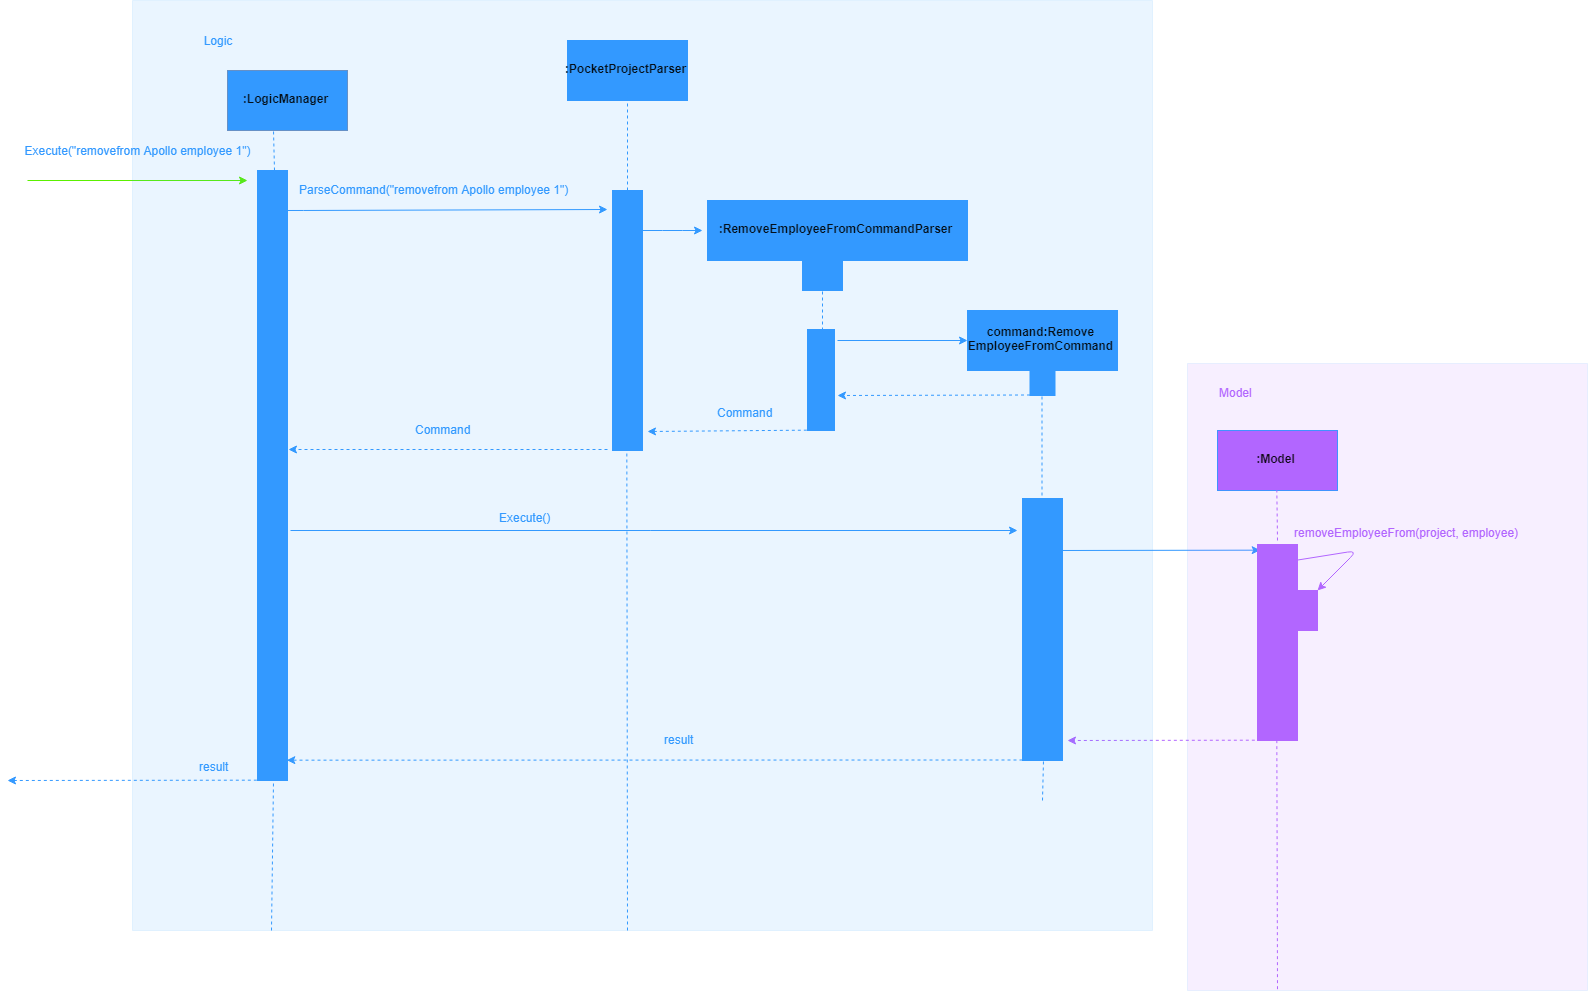

The diagram above was exported from draw.io. Its source (the exported page's mxGraphModel, read from the mxfile embedded in the PNG):
<mxGraphModel dx="4194" dy="2067" grid="1" gridSize="10" guides="1" tooltips="1" connect="1" arrows="1" fold="1" page="1" pageScale="1" pageWidth="827" pageHeight="1169" math="0" shadow="0">
  <root>
    <mxCell id="0" />
    <mxCell id="1" parent="0" />
    <mxCell id="2" value="&lt;b&gt;:LogicManager&lt;/b&gt;" style="rounded=0;whiteSpace=wrap;html=1;fillColor=#3399FF;strokeColor=#6c8ebf;" vertex="1" parent="1">
      <mxGeometry x="220" y="100" width="120" height="60" as="geometry" />
    </mxCell>
    <mxCell id="3" value="" style="endArrow=none;dashed=1;html=1;entryX=0.39;entryY=0.997;entryDx=0;entryDy=0;entryPerimeter=0;strokeColor=#3399FF;" edge="1" target="2" parent="1">
      <mxGeometry width="50" height="50" relative="1" as="geometry">
        <mxPoint x="267" y="200" as="sourcePoint" />
        <mxPoint x="290" y="190" as="targetPoint" />
      </mxGeometry>
    </mxCell>
    <mxCell id="4" value="&lt;font color=&quot;#3399ff&quot;&gt;Logic&lt;/font&gt;" style="text;html=1;strokeColor=none;fillColor=none;align=center;verticalAlign=middle;whiteSpace=wrap;rounded=0;" vertex="1" parent="1">
      <mxGeometry x="190" y="60" width="40" height="20" as="geometry" />
    </mxCell>
    <mxCell id="5" value="" style="rounded=0;whiteSpace=wrap;html=1;shadow=0;strokeColor=#3399FF;strokeWidth=1;fillColor=#3399FF;" vertex="1" parent="1">
      <mxGeometry x="250" y="200" width="30" height="610" as="geometry" />
    </mxCell>
    <mxCell id="6" value="" style="endArrow=classic;html=1;fillColor=#60a917;strokeColor=#5BF000;" edge="1" parent="1">
      <mxGeometry width="50" height="50" relative="1" as="geometry">
        <mxPoint x="20" y="210" as="sourcePoint" />
        <mxPoint x="240" y="210" as="targetPoint" />
      </mxGeometry>
    </mxCell>
    <mxCell id="7" value="&lt;font color=&quot;#3399ff&quot;&gt;Execute(&quot;removefrom Apollo employee 1&quot;)&lt;/font&gt;" style="text;html=1;strokeColor=none;fillColor=none;align=center;verticalAlign=middle;whiteSpace=wrap;rounded=0;shadow=0;" vertex="1" parent="1">
      <mxGeometry x="10" y="170" width="240" height="20" as="geometry" />
    </mxCell>
    <mxCell id="8" value="" style="endArrow=classic;html=1;strokeColor=#3399FF;" edge="1" parent="1">
      <mxGeometry width="50" height="50" relative="1" as="geometry">
        <mxPoint x="270" y="240" as="sourcePoint" />
        <mxPoint x="600" y="239" as="targetPoint" />
        <Array as="points">
          <mxPoint x="286" y="240" />
        </Array>
      </mxGeometry>
    </mxCell>
    <mxCell id="9" value="&lt;font color=&quot;#3399ff&quot;&gt;ParseCommand(&quot;removefrom Apollo employee 1&quot;)&lt;/font&gt;" style="text;html=1;resizable=0;points=[];autosize=1;align=left;verticalAlign=top;spacingTop=-4;" vertex="1" parent="1">
      <mxGeometry x="290" y="210" width="290" height="20" as="geometry" />
    </mxCell>
    <mxCell id="10" value="&lt;b&gt;:PocketProjectParser&lt;/b&gt;" style="rounded=0;whiteSpace=wrap;html=1;shadow=0;strokeColor=#3399FF;strokeWidth=1;fillColor=#3399FF;" vertex="1" parent="1">
      <mxGeometry x="560" y="70" width="120" height="60" as="geometry" />
    </mxCell>
    <mxCell id="11" value="" style="endArrow=none;dashed=1;html=1;strokeColor=#3399FF;" edge="1" parent="1">
      <mxGeometry width="50" height="50" relative="1" as="geometry">
        <mxPoint x="620" y="220" as="sourcePoint" />
        <mxPoint x="620" y="120" as="targetPoint" />
      </mxGeometry>
    </mxCell>
    <mxCell id="12" value="" style="rounded=0;whiteSpace=wrap;html=1;shadow=0;strokeColor=#3399FF;strokeWidth=1;fillColor=#3399FF;" vertex="1" parent="1">
      <mxGeometry x="605" y="220" width="30" height="260" as="geometry" />
    </mxCell>
    <mxCell id="13" value="" style="endArrow=classic;html=1;strokeColor=#3399FF;" edge="1" parent="1">
      <mxGeometry width="50" height="50" relative="1" as="geometry">
        <mxPoint x="635" y="260" as="sourcePoint" />
        <mxPoint x="695" y="260" as="targetPoint" />
        <Array as="points">
          <mxPoint x="665" y="260" />
        </Array>
      </mxGeometry>
    </mxCell>
    <mxCell id="14" value="&lt;b&gt;:RemoveEmployeeFromCommandParser&lt;/b&gt;" style="rounded=0;whiteSpace=wrap;html=1;shadow=0;strokeColor=#3399FF;strokeWidth=1;fillColor=#3399FF;" vertex="1" parent="1">
      <mxGeometry x="700" y="230" width="260" height="60" as="geometry" />
    </mxCell>
    <mxCell id="15" value="" style="rounded=0;whiteSpace=wrap;html=1;shadow=0;strokeColor=#3399FF;strokeWidth=1;fillColor=#3399FF;" vertex="1" parent="1">
      <mxGeometry x="795" y="290" width="40" height="30" as="geometry" />
    </mxCell>
    <mxCell id="16" value="" style="endArrow=none;dashed=1;html=1;strokeColor=#3399FF;" edge="1" parent="1">
      <mxGeometry width="50" height="50" relative="1" as="geometry">
        <mxPoint x="815" y="360" as="sourcePoint" />
        <mxPoint x="815" y="320" as="targetPoint" />
      </mxGeometry>
    </mxCell>
    <mxCell id="17" value="" style="rounded=0;whiteSpace=wrap;html=1;shadow=0;strokeColor=#3399FF;strokeWidth=1;fillColor=#3399FF;" vertex="1" parent="1">
      <mxGeometry x="800" y="359" width="27" height="101" as="geometry" />
    </mxCell>
    <mxCell id="18" value="" style="endArrow=classic;html=1;dashed=1;strokeColor=#3399FF;exitX=0;exitY=1;exitDx=0;exitDy=0;exitPerimeter=0;" edge="1" source="17" parent="1">
      <mxGeometry width="50" height="50" relative="1" as="geometry">
        <mxPoint x="740" y="470" as="sourcePoint" />
        <mxPoint x="640" y="461" as="targetPoint" />
      </mxGeometry>
    </mxCell>
    <mxCell id="19" value="&lt;font color=&quot;#3399ff&quot;&gt;Command&lt;/font&gt;&lt;br&gt;&lt;br&gt;" style="text;html=1;resizable=0;points=[];autosize=1;align=left;verticalAlign=top;spacingTop=-4;" vertex="1" parent="1">
      <mxGeometry x="708" y="433" width="70" height="30" as="geometry" />
    </mxCell>
    <mxCell id="20" value="" style="endArrow=classic;html=1;dashed=1;strokeColor=#3399FF;" edge="1" parent="1">
      <mxGeometry width="50" height="50" relative="1" as="geometry">
        <mxPoint x="600" y="479" as="sourcePoint" />
        <mxPoint x="281" y="479" as="targetPoint" />
      </mxGeometry>
    </mxCell>
    <mxCell id="21" value="&lt;font color=&quot;#3399ff&quot;&gt;Command&lt;br&gt;&lt;/font&gt;&lt;br&gt;" style="text;html=1;resizable=0;points=[];autosize=1;align=left;verticalAlign=top;spacingTop=-4;" vertex="1" parent="1">
      <mxGeometry x="406" y="450" width="70" height="30" as="geometry" />
    </mxCell>
    <mxCell id="22" value="" style="endArrow=classic;html=1;strokeColor=#3399FF;" edge="1" parent="1">
      <mxGeometry width="50" height="50" relative="1" as="geometry">
        <mxPoint x="283" y="560" as="sourcePoint" />
        <mxPoint x="1010" y="560" as="targetPoint" />
      </mxGeometry>
    </mxCell>
    <mxCell id="23" value="" style="endArrow=classic;html=1;strokeColor=#3399FF;" edge="1" parent="1">
      <mxGeometry width="50" height="50" relative="1" as="geometry">
        <mxPoint x="830" y="370" as="sourcePoint" />
        <mxPoint x="960" y="370" as="targetPoint" />
      </mxGeometry>
    </mxCell>
    <mxCell id="24" value="&lt;b&gt;command:Remove&lt;br&gt;EmployeeFromCommand&lt;/b&gt;" style="rounded=0;whiteSpace=wrap;html=1;shadow=0;strokeColor=#3399FF;strokeWidth=1;fillColor=#3399FF;" vertex="1" parent="1">
      <mxGeometry x="960" y="340" width="150" height="60" as="geometry" />
    </mxCell>
    <mxCell id="25" value="" style="rounded=0;whiteSpace=wrap;html=1;shadow=0;strokeColor=#3399FF;strokeWidth=1;fillColor=#3399FF;" vertex="1" parent="1">
      <mxGeometry x="1022.5" y="400" width="25" height="25" as="geometry" />
    </mxCell>
    <mxCell id="26" value="" style="endArrow=classic;html=1;strokeColor=#3399FF;dashed=1;" edge="1" parent="1">
      <mxGeometry width="50" height="50" relative="1" as="geometry">
        <mxPoint x="1022.5" y="424.5" as="sourcePoint" />
        <mxPoint x="830" y="425" as="targetPoint" />
      </mxGeometry>
    </mxCell>
    <mxCell id="27" value="" style="endArrow=none;dashed=1;html=1;strokeColor=#3399FF;" edge="1" parent="1">
      <mxGeometry width="50" height="50" relative="1" as="geometry">
        <mxPoint x="1034.5" y="525" as="sourcePoint" />
        <mxPoint x="1034.5" y="425" as="targetPoint" />
      </mxGeometry>
    </mxCell>
    <mxCell id="28" value="&lt;font color=&quot;#3399ff&quot;&gt;Execute()&lt;/font&gt;" style="text;html=1;resizable=0;points=[];autosize=1;align=left;verticalAlign=top;spacingTop=-4;" vertex="1" parent="1">
      <mxGeometry x="490" y="538" width="70" height="20" as="geometry" />
    </mxCell>
    <mxCell id="29" value="" style="rounded=0;whiteSpace=wrap;html=1;shadow=0;strokeColor=#3399FF;strokeWidth=1;fillColor=#3399FF;" vertex="1" parent="1">
      <mxGeometry x="1015" y="528" width="40" height="262" as="geometry" />
    </mxCell>
    <mxCell id="30" value="" style="endArrow=classic;html=1;strokeColor=#3399FF;entryX=0.038;entryY=0.026;entryDx=0;entryDy=0;entryPerimeter=0;" edge="1" target="33" parent="1">
      <mxGeometry width="50" height="50" relative="1" as="geometry">
        <mxPoint x="1047.5" y="580" as="sourcePoint" />
        <mxPoint x="1220" y="580" as="targetPoint" />
      </mxGeometry>
    </mxCell>
    <mxCell id="31" value="&lt;b&gt;:Model&lt;/b&gt;" style="rounded=0;whiteSpace=wrap;html=1;shadow=0;strokeColor=#3399FF;strokeWidth=1;fillColor=#B266FF;" vertex="1" parent="1">
      <mxGeometry x="1210" y="460" width="120" height="60" as="geometry" />
    </mxCell>
    <mxCell id="32" value="" style="endArrow=none;dashed=1;html=1;strokeColor=#B266FF;entryX=0.5;entryY=1;entryDx=0;entryDy=0;" edge="1" target="31" parent="1">
      <mxGeometry width="50" height="50" relative="1" as="geometry">
        <mxPoint x="1270" y="570" as="sourcePoint" />
        <mxPoint x="1290" y="520" as="targetPoint" />
      </mxGeometry>
    </mxCell>
    <mxCell id="33" value="" style="rounded=0;whiteSpace=wrap;html=1;shadow=0;strokeColor=#B266FF;strokeWidth=1;fillColor=#B266FF;" vertex="1" parent="1">
      <mxGeometry x="1250" y="574" width="40" height="196" as="geometry" />
    </mxCell>
    <mxCell id="34" value="" style="endArrow=classic;html=1;strokeColor=#B266FF;exitX=1;exitY=0.082;exitDx=0;exitDy=0;exitPerimeter=0;fontColor=#B266FF;" edge="1" source="33" parent="1">
      <mxGeometry width="50" height="50" relative="1" as="geometry">
        <mxPoint x="1350" y="608" as="sourcePoint" />
        <mxPoint x="1310" y="620" as="targetPoint" />
        <Array as="points">
          <mxPoint x="1350" y="580" />
        </Array>
      </mxGeometry>
    </mxCell>
    <mxCell id="35" value="" style="rounded=0;whiteSpace=wrap;html=1;shadow=0;strokeColor=#B266FF;strokeWidth=1;fillColor=#B266FF;" vertex="1" parent="1">
      <mxGeometry x="1260" y="620" width="50" height="40" as="geometry" />
    </mxCell>
    <mxCell id="36" value="&lt;font&gt;removeEmployeeFrom(project, employee)&lt;/font&gt;" style="text;html=1;resizable=0;points=[];autosize=1;align=left;verticalAlign=top;spacingTop=-4;fontColor=#B266FF;" vertex="1" parent="1">
      <mxGeometry x="1285" y="553" width="240" height="20" as="geometry" />
    </mxCell>
    <mxCell id="37" value="" style="endArrow=classic;html=1;dashed=1;strokeColor=#B266FF;exitX=0.25;exitY=1;exitDx=0;exitDy=0;" edge="1" source="33" parent="1">
      <mxGeometry width="50" height="50" relative="1" as="geometry">
        <mxPoint x="1230" y="769.5" as="sourcePoint" />
        <mxPoint x="1060" y="770" as="targetPoint" />
      </mxGeometry>
    </mxCell>
    <mxCell id="38" value="" style="endArrow=classic;html=1;dashed=1;strokeColor=#3399FF;exitX=-0.027;exitY=1.002;exitDx=0;exitDy=0;exitPerimeter=0;" edge="1" source="5" parent="1">
      <mxGeometry width="50" height="50" relative="1" as="geometry">
        <mxPoint x="240" y="809.5" as="sourcePoint" />
        <mxPoint y="810" as="targetPoint" />
      </mxGeometry>
    </mxCell>
    <mxCell id="39" value="&lt;font color=&quot;#3399ff&quot;&gt;result&lt;/font&gt;" style="text;html=1;resizable=0;points=[];autosize=1;align=left;verticalAlign=top;spacingTop=-4;" vertex="1" parent="1">
      <mxGeometry x="190" y="787" width="50" height="20" as="geometry" />
    </mxCell>
    <mxCell id="40" value="" style="endArrow=classic;html=1;dashed=1;strokeColor=#3399FF;entryX=1;entryY=0.966;entryDx=0;entryDy=0;entryPerimeter=0;" edge="1" target="5" parent="1">
      <mxGeometry width="50" height="50" relative="1" as="geometry">
        <mxPoint x="1015" y="789.5" as="sourcePoint" />
        <mxPoint x="395" y="789.5" as="targetPoint" />
      </mxGeometry>
    </mxCell>
    <mxCell id="41" value="&lt;font color=&quot;#3399ff&quot;&gt;result&lt;br&gt;&lt;/font&gt;&lt;br&gt;" style="text;html=1;resizable=0;points=[];autosize=1;align=left;verticalAlign=top;spacingTop=-4;" vertex="1" parent="1">
      <mxGeometry x="655" y="760" width="50" height="30" as="geometry" />
    </mxCell>
    <mxCell id="42" value="" style="rounded=0;whiteSpace=wrap;html=1;shadow=0;strokeColor=#3399FF;strokeWidth=1;fillColor=#B266FF;fontColor=none;textOpacity=10;noLabel=1;opacity=10;" vertex="1" parent="1">
      <mxGeometry x="1180" y="393" width="400" height="627" as="geometry" />
    </mxCell>
    <mxCell id="43" value="&lt;font color=&quot;#b266ff&quot;&gt;Model&lt;br&gt;&lt;/font&gt;&lt;br&gt;" style="text;html=1;resizable=0;points=[];autosize=1;align=left;verticalAlign=top;spacingTop=-4;fontColor=none;" vertex="1" parent="1">
      <mxGeometry x="1210" y="412.5" width="50" height="30" as="geometry" />
    </mxCell>
    <mxCell id="44" value="" style="rounded=0;whiteSpace=wrap;html=1;shadow=0;strokeColor=#3399FF;strokeWidth=1;fillColor=#3399FF;fontColor=none;opacity=10;" vertex="1" parent="1">
      <mxGeometry x="125" y="30" width="1020" height="930" as="geometry" />
    </mxCell>
    <mxCell id="45" value="" style="endArrow=none;dashed=1;html=1;strokeColor=#3399FF;entryX=0.5;entryY=1;entryDx=0;entryDy=0;" edge="1" target="5" parent="1">
      <mxGeometry width="50" height="50" relative="1" as="geometry">
        <mxPoint x="264" y="960" as="sourcePoint" />
        <mxPoint x="265" y="820" as="targetPoint" />
      </mxGeometry>
    </mxCell>
    <mxCell id="46" value="" style="endArrow=none;dashed=1;html=1;strokeColor=#3399FF;entryX=0.5;entryY=1;entryDx=0;entryDy=0;" edge="1" target="12" parent="1">
      <mxGeometry width="50" height="50" relative="1" as="geometry">
        <mxPoint x="620" y="960" as="sourcePoint" />
        <mxPoint x="660" y="580" as="targetPoint" />
      </mxGeometry>
    </mxCell>
    <mxCell id="47" value="" style="endArrow=none;dashed=1;html=1;strokeColor=#3399FF;entryX=0.5;entryY=1;entryDx=0;entryDy=0;" edge="1" target="29" parent="1">
      <mxGeometry width="50" height="50" relative="1" as="geometry">
        <mxPoint x="1035" y="830" as="sourcePoint" />
        <mxPoint x="1060" y="830" as="targetPoint" />
      </mxGeometry>
    </mxCell>
    <mxCell id="48" value="" style="endArrow=none;dashed=1;html=1;strokeColor=#B266FF;exitX=0.5;exitY=1;exitDx=0;exitDy=0;" edge="1" source="33" parent="1">
      <mxGeometry width="50" height="50" relative="1" as="geometry">
        <mxPoint x="1250" y="900" as="sourcePoint" />
        <mxPoint x="1270" y="1020" as="targetPoint" />
      </mxGeometry>
    </mxCell>
  </root>
</mxGraphModel>